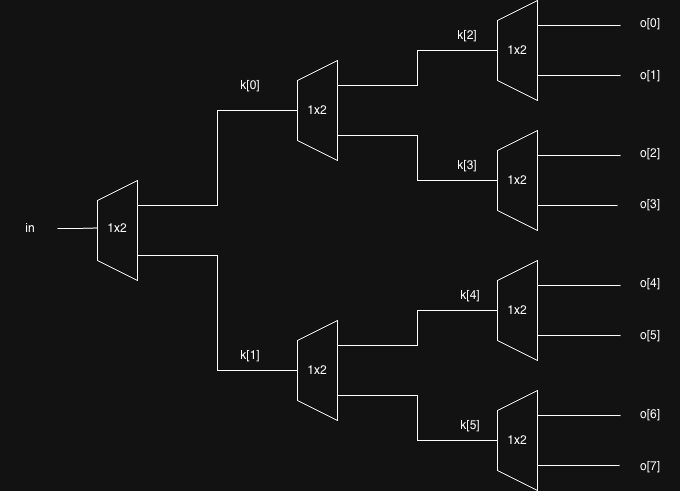

The diagram above was exported from draw.io. Its source (the exported page's mxGraphModel, read from the mxfile embedded in the PNG):
<mxGraphModel dx="976" dy="592" grid="1" gridSize="10" guides="1" tooltips="1" connect="1" arrows="1" fold="1" page="1" pageScale="1" pageWidth="1100" pageHeight="850" math="0" shadow="0">
  <root>
    <mxCell id="0" />
    <mxCell id="1" parent="0" />
    <mxCell id="XMT8bRok27MjBpAyyrYD-1" parent="1" style="shape=trapezoid;perimeter=trapezoidPerimeter;whiteSpace=wrap;html=1;fixedSize=1;direction=north;" value="" vertex="1">
      <mxGeometry height="100" width="40" x="197" y="220" as="geometry" />
    </mxCell>
    <mxCell id="XMT8bRok27MjBpAyyrYD-2" parent="1" style="shape=trapezoid;perimeter=trapezoidPerimeter;whiteSpace=wrap;html=1;fixedSize=1;direction=north;" value="" vertex="1">
      <mxGeometry height="100" width="40" x="597" y="170" as="geometry" />
    </mxCell>
    <mxCell id="XMT8bRok27MjBpAyyrYD-3" parent="1" style="shape=trapezoid;perimeter=trapezoidPerimeter;whiteSpace=wrap;html=1;fixedSize=1;direction=north;" value="" vertex="1">
      <mxGeometry height="100" width="40" x="597" y="40" as="geometry" />
    </mxCell>
    <mxCell id="XMT8bRok27MjBpAyyrYD-4" parent="1" style="shape=trapezoid;perimeter=trapezoidPerimeter;whiteSpace=wrap;html=1;fixedSize=1;direction=north;" value="" vertex="1">
      <mxGeometry height="100" width="40" x="397" y="100" as="geometry" />
    </mxCell>
    <mxCell id="XMT8bRok27MjBpAyyrYD-5" parent="1" style="shape=trapezoid;perimeter=trapezoidPerimeter;whiteSpace=wrap;html=1;fixedSize=1;direction=north;" value="" vertex="1">
      <mxGeometry height="100" width="40" x="397" y="360" as="geometry" />
    </mxCell>
    <mxCell id="XMT8bRok27MjBpAyyrYD-6" parent="1" style="shape=trapezoid;perimeter=trapezoidPerimeter;whiteSpace=wrap;html=1;fixedSize=1;direction=north;" value="" vertex="1">
      <mxGeometry height="100" width="40" x="597" y="300" as="geometry" />
    </mxCell>
    <mxCell id="XMT8bRok27MjBpAyyrYD-7" parent="1" style="shape=trapezoid;perimeter=trapezoidPerimeter;whiteSpace=wrap;html=1;fixedSize=1;direction=north;" value="" vertex="1">
      <mxGeometry height="100" width="40" x="597" y="430" as="geometry" />
    </mxCell>
    <mxCell id="XMT8bRok27MjBpAyyrYD-8" edge="1" parent="1" source="XMT8bRok27MjBpAyyrYD-1" style="endArrow=none;html=1;rounded=0;exitX=0.75;exitY=1;exitDx=0;exitDy=0;entryX=0.5;entryY=0;entryDx=0;entryDy=0;edgeStyle=orthogonalEdgeStyle;" target="XMT8bRok27MjBpAyyrYD-4" value="">
      <mxGeometry height="50" relative="1" width="50" as="geometry">
        <mxPoint x="557" y="330" as="sourcePoint" />
        <mxPoint x="607" y="280" as="targetPoint" />
      </mxGeometry>
    </mxCell>
    <mxCell id="XMT8bRok27MjBpAyyrYD-9" edge="1" parent="1" source="XMT8bRok27MjBpAyyrYD-1" style="endArrow=none;html=1;rounded=0;exitX=0.25;exitY=1;exitDx=0;exitDy=0;entryX=0.5;entryY=0;entryDx=0;entryDy=0;edgeStyle=orthogonalEdgeStyle;" target="XMT8bRok27MjBpAyyrYD-5" value="">
      <mxGeometry height="50" relative="1" width="50" as="geometry">
        <mxPoint x="297" y="335" as="sourcePoint" />
        <mxPoint x="457" y="240" as="targetPoint" />
      </mxGeometry>
    </mxCell>
    <mxCell id="XMT8bRok27MjBpAyyrYD-10" edge="1" parent="1" source="XMT8bRok27MjBpAyyrYD-4" style="endArrow=none;html=1;rounded=0;exitX=0.75;exitY=1;exitDx=0;exitDy=0;entryX=0.5;entryY=0;entryDx=0;entryDy=0;edgeStyle=orthogonalEdgeStyle;" target="XMT8bRok27MjBpAyyrYD-3" value="">
      <mxGeometry height="50" relative="1" width="50" as="geometry">
        <mxPoint x="477" y="245" as="sourcePoint" />
        <mxPoint x="637" y="150" as="targetPoint" />
      </mxGeometry>
    </mxCell>
    <mxCell id="XMT8bRok27MjBpAyyrYD-11" edge="1" parent="1" source="XMT8bRok27MjBpAyyrYD-4" style="endArrow=none;html=1;rounded=0;exitX=0.25;exitY=1;exitDx=0;exitDy=0;entryX=0.5;entryY=0;entryDx=0;entryDy=0;edgeStyle=orthogonalEdgeStyle;" target="XMT8bRok27MjBpAyyrYD-2" value="">
      <mxGeometry height="50" relative="1" width="50" as="geometry">
        <mxPoint x="497" y="265" as="sourcePoint" />
        <mxPoint x="657" y="170" as="targetPoint" />
      </mxGeometry>
    </mxCell>
    <mxCell id="XMT8bRok27MjBpAyyrYD-12" edge="1" parent="1" source="XMT8bRok27MjBpAyyrYD-5" style="endArrow=none;html=1;rounded=0;exitX=0.75;exitY=1;exitDx=0;exitDy=0;entryX=0.5;entryY=0;entryDx=0;entryDy=0;edgeStyle=orthogonalEdgeStyle;" target="XMT8bRok27MjBpAyyrYD-6" value="">
      <mxGeometry height="50" relative="1" width="50" as="geometry">
        <mxPoint x="457" y="515" as="sourcePoint" />
        <mxPoint x="617" y="420" as="targetPoint" />
      </mxGeometry>
    </mxCell>
    <mxCell id="XMT8bRok27MjBpAyyrYD-13" edge="1" parent="1" source="XMT8bRok27MjBpAyyrYD-5" style="endArrow=none;html=1;rounded=0;exitX=0.25;exitY=1;exitDx=0;exitDy=0;entryX=0.5;entryY=0;entryDx=0;entryDy=0;edgeStyle=orthogonalEdgeStyle;" target="XMT8bRok27MjBpAyyrYD-7" value="">
      <mxGeometry height="50" relative="1" width="50" as="geometry">
        <mxPoint x="487" y="465" as="sourcePoint" />
        <mxPoint x="647" y="430" as="targetPoint" />
      </mxGeometry>
    </mxCell>
    <mxCell id="XMT8bRok27MjBpAyyrYD-14" edge="1" parent="1" source="XMT8bRok27MjBpAyyrYD-3" style="endArrow=none;html=1;rounded=0;edgeStyle=orthogonalEdgeStyle;exitX=0.75;exitY=1;exitDx=0;exitDy=0;" value="">
      <mxGeometry height="50" relative="1" width="50" as="geometry">
        <mxPoint x="670" y="50" as="sourcePoint" />
        <mxPoint x="720" y="65" as="targetPoint" />
      </mxGeometry>
    </mxCell>
    <mxCell id="XMT8bRok27MjBpAyyrYD-15" edge="1" parent="1" source="XMT8bRok27MjBpAyyrYD-2" style="endArrow=none;html=1;rounded=0;edgeStyle=orthogonalEdgeStyle;exitX=0.75;exitY=1;exitDx=0;exitDy=0;" value="">
      <mxGeometry height="50" relative="1" width="50" as="geometry">
        <mxPoint x="680" y="190" as="sourcePoint" />
        <mxPoint x="720" y="195" as="targetPoint" />
      </mxGeometry>
    </mxCell>
    <mxCell id="XMT8bRok27MjBpAyyrYD-16" edge="1" parent="1" source="XMT8bRok27MjBpAyyrYD-2" style="endArrow=none;html=1;rounded=0;exitX=0.25;exitY=1;exitDx=0;exitDy=0;edgeStyle=orthogonalEdgeStyle;" value="">
      <mxGeometry height="50" relative="1" width="50" as="geometry">
        <mxPoint x="667" y="380" as="sourcePoint" />
        <mxPoint x="717" y="245" as="targetPoint" />
      </mxGeometry>
    </mxCell>
    <mxCell id="XMT8bRok27MjBpAyyrYD-17" edge="1" parent="1" source="XMT8bRok27MjBpAyyrYD-6" style="endArrow=none;html=1;rounded=0;exitX=0.25;exitY=1;exitDx=0;exitDy=0;edgeStyle=orthogonalEdgeStyle;" value="">
      <mxGeometry height="50" relative="1" width="50" as="geometry">
        <mxPoint x="657" y="480" as="sourcePoint" />
        <mxPoint x="720" y="375" as="targetPoint" />
      </mxGeometry>
    </mxCell>
    <mxCell id="XMT8bRok27MjBpAyyrYD-18" parent="1" style="text;html=1;whiteSpace=wrap;strokeColor=none;fillColor=none;align=center;verticalAlign=middle;rounded=0;" value="1x2" vertex="1">
      <mxGeometry height="25" width="40" x="197" y="255" as="geometry" />
    </mxCell>
    <mxCell id="XMT8bRok27MjBpAyyrYD-19" parent="1" style="text;html=1;whiteSpace=wrap;strokeColor=none;fillColor=none;align=center;verticalAlign=middle;rounded=0;" value="1x2" vertex="1">
      <mxGeometry height="25" width="40" x="397" y="137.5" as="geometry" />
    </mxCell>
    <mxCell id="XMT8bRok27MjBpAyyrYD-20" parent="1" style="text;html=1;whiteSpace=wrap;strokeColor=none;fillColor=none;align=center;verticalAlign=middle;rounded=0;" value="1x2" vertex="1">
      <mxGeometry height="25" width="40" x="597" y="207.5" as="geometry" />
    </mxCell>
    <mxCell id="XMT8bRok27MjBpAyyrYD-21" parent="1" style="text;html=1;whiteSpace=wrap;strokeColor=none;fillColor=none;align=center;verticalAlign=middle;rounded=0;" value="1x2" vertex="1">
      <mxGeometry height="25" width="40" x="597" y="77.5" as="geometry" />
    </mxCell>
    <mxCell id="XMT8bRok27MjBpAyyrYD-22" parent="1" style="text;html=1;whiteSpace=wrap;strokeColor=none;fillColor=none;align=center;verticalAlign=middle;rounded=0;" value="1x2" vertex="1">
      <mxGeometry height="25" width="40" x="397" y="397.5" as="geometry" />
    </mxCell>
    <mxCell id="XMT8bRok27MjBpAyyrYD-23" parent="1" style="text;html=1;whiteSpace=wrap;strokeColor=none;fillColor=none;align=center;verticalAlign=middle;rounded=0;" value="1x2" vertex="1">
      <mxGeometry height="25" width="40" x="597" y="337.5" as="geometry" />
    </mxCell>
    <mxCell id="XMT8bRok27MjBpAyyrYD-24" parent="1" style="text;html=1;whiteSpace=wrap;strokeColor=none;fillColor=none;align=center;verticalAlign=middle;rounded=0;" value="1x2" vertex="1">
      <mxGeometry height="25" width="40" x="597" y="467.5" as="geometry" />
    </mxCell>
    <mxCell id="XMT8bRok27MjBpAyyrYD-25" edge="1" parent="1" style="endArrow=none;html=1;rounded=0;edgeStyle=orthogonalEdgeStyle;entryX=0;entryY=0.5;entryDx=0;entryDy=0;" target="XMT8bRok27MjBpAyyrYD-18" value="">
      <mxGeometry height="50" relative="1" width="50" as="geometry">
        <mxPoint x="157" y="268" as="sourcePoint" />
        <mxPoint x="217" y="260" as="targetPoint" />
      </mxGeometry>
    </mxCell>
    <mxCell id="XMT8bRok27MjBpAyyrYD-26" parent="1" style="text;html=1;whiteSpace=wrap;strokeColor=none;fillColor=none;align=center;verticalAlign=middle;rounded=0;" value="in" vertex="1">
      <mxGeometry height="30" width="60" x="100" y="252.5" as="geometry" />
    </mxCell>
    <mxCell id="XMT8bRok27MjBpAyyrYD-27" parent="1" style="text;html=1;whiteSpace=wrap;strokeColor=none;fillColor=none;align=center;verticalAlign=middle;rounded=0;" value="k[0]" vertex="1">
      <mxGeometry height="30" width="60" x="320" y="110" as="geometry" />
    </mxCell>
    <mxCell id="XMT8bRok27MjBpAyyrYD-28" parent="1" style="text;html=1;whiteSpace=wrap;strokeColor=none;fillColor=none;align=center;verticalAlign=middle;rounded=0;" value="k[1]" vertex="1">
      <mxGeometry height="30" width="60" x="320" y="380" as="geometry" />
    </mxCell>
    <mxCell id="XMT8bRok27MjBpAyyrYD-29" parent="1" style="text;html=1;whiteSpace=wrap;strokeColor=none;fillColor=none;align=center;verticalAlign=middle;rounded=0;" value="k[2]" vertex="1">
      <mxGeometry height="30" width="60" x="537" y="60" as="geometry" />
    </mxCell>
    <mxCell id="XMT8bRok27MjBpAyyrYD-30" parent="1" style="text;html=1;whiteSpace=wrap;strokeColor=none;fillColor=none;align=center;verticalAlign=middle;rounded=0;" value="k[3]" vertex="1">
      <mxGeometry height="30" width="60" x="537" y="190" as="geometry" />
    </mxCell>
    <mxCell id="XMT8bRok27MjBpAyyrYD-31" parent="1" style="text;html=1;whiteSpace=wrap;strokeColor=none;fillColor=none;align=center;verticalAlign=middle;rounded=0;" value="k[4]" vertex="1">
      <mxGeometry height="30" width="60" x="540" y="320" as="geometry" />
    </mxCell>
    <mxCell id="XMT8bRok27MjBpAyyrYD-32" parent="1" style="text;html=1;whiteSpace=wrap;strokeColor=none;fillColor=none;align=center;verticalAlign=middle;rounded=0;" value="k[5]" vertex="1">
      <mxGeometry height="30" width="60" x="540" y="450" as="geometry" />
    </mxCell>
    <mxCell id="XMT8bRok27MjBpAyyrYD-33" edge="1" parent="1" source="XMT8bRok27MjBpAyyrYD-3" style="endArrow=none;html=1;rounded=0;edgeStyle=orthogonalEdgeStyle;exitX=0.25;exitY=1;exitDx=0;exitDy=0;" value="">
      <mxGeometry height="50" relative="1" width="50" as="geometry">
        <mxPoint x="660" y="60" as="sourcePoint" />
        <mxPoint x="720" y="115" as="targetPoint" />
      </mxGeometry>
    </mxCell>
    <mxCell id="XMT8bRok27MjBpAyyrYD-34" edge="1" parent="1" source="XMT8bRok27MjBpAyyrYD-6" style="endArrow=none;html=1;rounded=0;exitX=0.75;exitY=1;exitDx=0;exitDy=0;edgeStyle=orthogonalEdgeStyle;" value="">
      <mxGeometry height="50" relative="1" width="50" as="geometry">
        <mxPoint x="690" y="370" as="sourcePoint" />
        <mxPoint x="720" y="325" as="targetPoint" />
      </mxGeometry>
    </mxCell>
    <mxCell id="XMT8bRok27MjBpAyyrYD-35" edge="1" parent="1" source="XMT8bRok27MjBpAyyrYD-7" style="endArrow=none;html=1;rounded=0;exitX=0.75;exitY=1;exitDx=0;exitDy=0;edgeStyle=orthogonalEdgeStyle;" value="">
      <mxGeometry height="50" relative="1" width="50" as="geometry">
        <mxPoint x="647" y="255" as="sourcePoint" />
        <mxPoint x="720" y="455" as="targetPoint" />
      </mxGeometry>
    </mxCell>
    <mxCell id="XMT8bRok27MjBpAyyrYD-36" edge="1" parent="1" source="XMT8bRok27MjBpAyyrYD-7" style="endArrow=none;html=1;rounded=0;exitX=0.25;exitY=1;exitDx=0;exitDy=0;edgeStyle=orthogonalEdgeStyle;" value="">
      <mxGeometry height="50" relative="1" width="50" as="geometry">
        <mxPoint x="720" y="520" as="sourcePoint" />
        <mxPoint x="719" y="505" as="targetPoint" />
      </mxGeometry>
    </mxCell>
    <mxCell id="XMT8bRok27MjBpAyyrYD-37" parent="1" style="text;html=1;whiteSpace=wrap;strokeColor=none;fillColor=none;align=center;verticalAlign=middle;rounded=0;" value="o[0]" vertex="1">
      <mxGeometry height="30" width="60" x="720" y="47.5" as="geometry" />
    </mxCell>
    <mxCell id="XMT8bRok27MjBpAyyrYD-38" parent="1" style="text;html=1;whiteSpace=wrap;strokeColor=none;fillColor=none;align=center;verticalAlign=middle;rounded=0;" value="o[1&lt;span style=&quot;color: rgba(0, 0, 0, 0); font-family: monospace; font-size: 0px; text-align: start; text-wrap-mode: nowrap;&quot;&gt;%3CmxGraphModel%3E%3Croot%3E%3CmxCell%20id%3D%220%22%2F%3E%3CmxCell%20id%3D%221%22%20parent%3D%220%22%2F%3E%3CmxCell%20id%3D%222%22%20parent%3D%221%22%20style%3D%22text%3Bhtml%3D1%3BwhiteSpace%3Dwrap%3BstrokeColor%3Dnone%3BfillColor%3Dnone%3Balign%3Dcenter%3BverticalAlign%3Dmiddle%3Brounded%3D0%3B%22%20value%3D%22o%5B0%5D%22%20vertex%3D%221%22%3E%3CmxGeometry%20height%3D%2230%22%20width%3D%2260%22%20x%3D%22720%22%20y%3D%2247.5%22%20as%3D%22geometry%22%2F%3E%3C%2FmxCell%3E%3C%2Froot%3E%3C%2FmxGraphModel%3E&lt;/span&gt;]" vertex="1">
      <mxGeometry height="30" width="60" x="720" y="100" as="geometry" />
    </mxCell>
    <mxCell id="XMT8bRok27MjBpAyyrYD-39" parent="1" style="text;html=1;whiteSpace=wrap;strokeColor=none;fillColor=none;align=center;verticalAlign=middle;rounded=0;" value="o[3]" vertex="1">
      <mxGeometry height="30" width="60" x="720" y="229" as="geometry" />
    </mxCell>
    <mxCell id="XMT8bRok27MjBpAyyrYD-40" parent="1" style="text;html=1;whiteSpace=wrap;strokeColor=none;fillColor=none;align=center;verticalAlign=middle;rounded=0;" value="o[2]" vertex="1">
      <mxGeometry height="30" width="60" x="720" y="177.5" as="geometry" />
    </mxCell>
    <mxCell id="XMT8bRok27MjBpAyyrYD-41" parent="1" style="text;html=1;whiteSpace=wrap;strokeColor=none;fillColor=none;align=center;verticalAlign=middle;rounded=0;" value="o[5]" vertex="1">
      <mxGeometry height="30" width="60" x="720" y="360" as="geometry" />
    </mxCell>
    <mxCell id="XMT8bRok27MjBpAyyrYD-42" parent="1" style="text;html=1;whiteSpace=wrap;strokeColor=none;fillColor=none;align=center;verticalAlign=middle;rounded=0;" value="o[4]" vertex="1">
      <mxGeometry height="30" width="60" x="720" y="307.5" as="geometry" />
    </mxCell>
    <mxCell id="XMT8bRok27MjBpAyyrYD-43" parent="1" style="text;html=1;whiteSpace=wrap;strokeColor=none;fillColor=none;align=center;verticalAlign=middle;rounded=0;" value="o[6]" vertex="1">
      <mxGeometry height="30" width="60" x="720" y="438.5" as="geometry" />
    </mxCell>
    <mxCell id="XMT8bRok27MjBpAyyrYD-44" parent="1" style="text;html=1;whiteSpace=wrap;strokeColor=none;fillColor=none;align=center;verticalAlign=middle;rounded=0;" value="o[7]" vertex="1">
      <mxGeometry height="30" width="60" x="720" y="490.5" as="geometry" />
    </mxCell>
  </root>
</mxGraphModel>